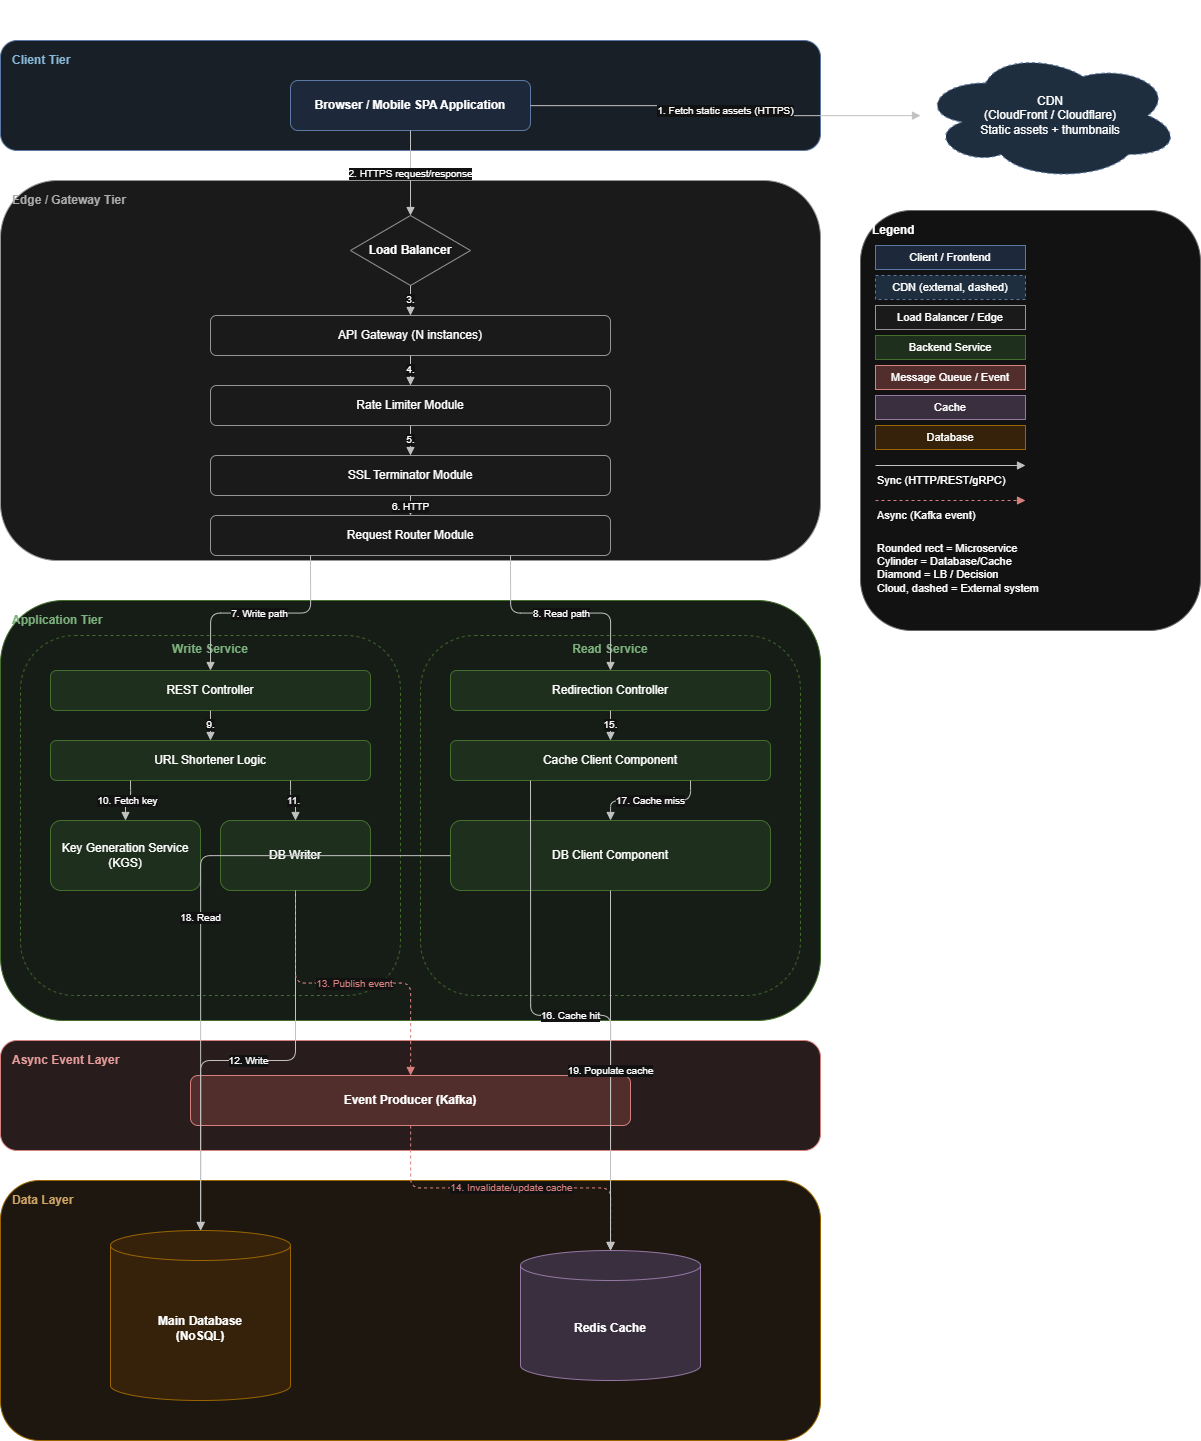

The diagram above was exported from draw.io. Its source (the exported page's mxGraphModel, read from the mxfile embedded in the PNG):
<mxGraphModel dx="2943" dy="1620" grid="1" gridSize="10" guides="1" tooltips="1" connect="1" arrows="1" fold="1" page="1" pageScale="1" pageWidth="1300" pageHeight="1750" math="0" shadow="0">
  <root>
    <mxCell id="0" />
    <mxCell id="1" parent="0" />
    <mxCell id="title" parent="1" style="text;html=1;fontSize=20;fontStyle=1;align=center;verticalAlign=middle;" value="URL Shortener — System Architecture" vertex="1">
      <mxGeometry height="30" width="820" x="40" y="10" as="geometry" />
    </mxCell>
    <mxCell id="grp_client" parent="1" style="rounded=1;whiteSpace=wrap;html=1;verticalAlign=top;align=left;spacingLeft=10;spacingTop=6;fontStyle=1;fontColor=#1a5276;fillColor=#eaf2fb;strokeColor=#6c8ebf;" value="Client Tier" vertex="1">
      <mxGeometry height="110" width="820" x="40" y="50" as="geometry" />
    </mxCell>
    <mxCell id="client_app" parent="1" style="rounded=1;whiteSpace=wrap;html=1;fillColor=#dae8fc;strokeColor=#6c8ebf;fontStyle=1;" value="Browser / Mobile SPA Application" vertex="1">
      <mxGeometry height="50" width="240" x="330" y="90" as="geometry" />
    </mxCell>
    <mxCell id="cdn" parent="1" style="ellipse;shape=cloud;whiteSpace=wrap;html=1;fillColor=#d0e3f7;strokeColor=#6c8ebf;dashed=1;fontStyle=0;" value="CDN&#10;(CloudFront / Cloudflare)&#10;Static assets + thumbnails" vertex="1">
      <mxGeometry height="130" width="260" x="960" y="60" as="geometry" />
    </mxCell>
    <mxCell id="grp_edge" parent="1" style="rounded=1;whiteSpace=wrap;html=1;verticalAlign=top;align=left;spacingLeft=10;spacingTop=6;fontStyle=1;fontColor=#4d4d4d;fillColor=#f5f5f5;strokeColor=#666666;" value="Edge / Gateway Tier" vertex="1">
      <mxGeometry height="380" width="820" x="40" y="190" as="geometry" />
    </mxCell>
    <mxCell id="lb" parent="1" style="rhombus;whiteSpace=wrap;html=1;fillColor=#f5f5f5;strokeColor=#666666;fontStyle=1;" value="Load Balancer" vertex="1">
      <mxGeometry height="70" width="120" x="390" y="225" as="geometry" />
    </mxCell>
    <mxCell id="api_gw" parent="1" style="rounded=1;whiteSpace=wrap;html=1;fillColor=#f5f5f5;strokeColor=#666666;" value="API Gateway (N instances)" vertex="1">
      <mxGeometry height="40" width="400" x="250" y="325" as="geometry" />
    </mxCell>
    <mxCell id="rate_limiter" parent="1" style="rounded=1;whiteSpace=wrap;html=1;fillColor=#f5f5f5;strokeColor=#666666;" value="Rate Limiter Module" vertex="1">
      <mxGeometry height="40" width="400" x="250" y="395" as="geometry" />
    </mxCell>
    <mxCell id="ssl_term" parent="1" style="rounded=1;whiteSpace=wrap;html=1;fillColor=#f5f5f5;strokeColor=#666666;" value="SSL Terminator Module" vertex="1">
      <mxGeometry height="40" width="400" x="250" y="465" as="geometry" />
    </mxCell>
    <mxCell id="router" parent="1" style="rounded=1;whiteSpace=wrap;html=1;fillColor=#f5f5f5;strokeColor=#666666;" value="Request Router Module" vertex="1">
      <mxGeometry height="40" width="400" x="250" y="525" as="geometry" />
    </mxCell>
    <mxCell id="grp_app" parent="1" style="rounded=1;whiteSpace=wrap;html=1;verticalAlign=top;align=left;spacingLeft=10;spacingTop=6;fontStyle=1;fontColor=#2d6a2d;fillColor=#eef7ee;strokeColor=#82b366;" value="Application Tier" vertex="1">
      <mxGeometry height="420" width="820" x="40" y="610" as="geometry" />
    </mxCell>
    <mxCell id="grp_write" parent="1" style="rounded=1;whiteSpace=wrap;html=1;verticalAlign=top;align=center;fontStyle=1;fontColor=#2d6a2d;fillColor=none;strokeColor=#82b366;dashed=1;" value="Write Service" vertex="1">
      <mxGeometry height="360" width="380" x="60" y="645" as="geometry" />
    </mxCell>
    <mxCell id="rest_ctrl" parent="1" style="rounded=1;whiteSpace=wrap;html=1;fillColor=#d5e8d4;strokeColor=#82b366;" value="REST Controller" vertex="1">
      <mxGeometry height="40" width="320" x="90" y="680" as="geometry" />
    </mxCell>
    <mxCell id="shortener_logic" parent="1" style="rounded=1;whiteSpace=wrap;html=1;fillColor=#d5e8d4;strokeColor=#82b366;" value="URL Shortener Logic" vertex="1">
      <mxGeometry height="40" width="320" x="90" y="750" as="geometry" />
    </mxCell>
    <mxCell id="kgs" parent="1" style="rounded=1;whiteSpace=wrap;html=1;fillColor=#d5e8d4;strokeColor=#82b366;" value="Key Generation Service (KGS)" vertex="1">
      <mxGeometry height="70" width="150" x="90" y="830" as="geometry" />
    </mxCell>
    <mxCell id="db_writer" parent="1" style="rounded=1;whiteSpace=wrap;html=1;fillColor=#d5e8d4;strokeColor=#82b366;" value="DB Writer" vertex="1">
      <mxGeometry height="70" width="150" x="260" y="830" as="geometry" />
    </mxCell>
    <mxCell id="grp_read" parent="1" style="rounded=1;whiteSpace=wrap;html=1;verticalAlign=top;align=center;fontStyle=1;fontColor=#2d6a2d;fillColor=none;strokeColor=#82b366;dashed=1;" value="Read Service" vertex="1">
      <mxGeometry height="360" width="380" x="460" y="645" as="geometry" />
    </mxCell>
    <mxCell id="redirect_ctrl" parent="1" style="rounded=1;whiteSpace=wrap;html=1;fillColor=#d5e8d4;strokeColor=#82b366;" value="Redirection Controller" vertex="1">
      <mxGeometry height="40" width="320" x="490" y="680" as="geometry" />
    </mxCell>
    <mxCell id="cache_client" parent="1" style="rounded=1;whiteSpace=wrap;html=1;fillColor=#d5e8d4;strokeColor=#82b366;" value="Cache Client Component" vertex="1">
      <mxGeometry height="40" width="320" x="490" y="750" as="geometry" />
    </mxCell>
    <mxCell id="db_client" parent="1" style="rounded=1;whiteSpace=wrap;html=1;fillColor=#d5e8d4;strokeColor=#82b366;" value="DB Client Component" vertex="1">
      <mxGeometry height="70" width="320" x="490" y="830" as="geometry" />
    </mxCell>
    <mxCell id="grp_async" parent="1" style="rounded=1;whiteSpace=wrap;html=1;verticalAlign=top;align=left;spacingLeft=10;spacingTop=6;fontStyle=1;fontColor=#8f3a3a;fillColor=#fbecec;strokeColor=#b85450;" value="Async Event Layer" vertex="1">
      <mxGeometry height="110" width="820" x="40" y="1050" as="geometry" />
    </mxCell>
    <mxCell id="kafka" parent="1" style="rounded=1;whiteSpace=wrap;html=1;fillColor=#f8cecc;strokeColor=#b85450;fontStyle=1;" value="Event Producer (Kafka)" vertex="1">
      <mxGeometry height="50" width="440" x="230" y="1085" as="geometry" />
    </mxCell>
    <mxCell id="grp_data" parent="1" style="rounded=1;whiteSpace=wrap;html=1;verticalAlign=top;align=left;spacingLeft=10;spacingTop=6;fontStyle=1;fontColor=#7a4a00;fillColor=#fff8ee;strokeColor=#d79b00;" value="Data Layer" vertex="1">
      <mxGeometry height="260" width="820" x="40" y="1190" as="geometry" />
    </mxCell>
    <mxCell id="main_db" parent="1" style="shape=cylinder3;whiteSpace=wrap;html=1;boundedLbl=1;backgroundOutline=1;size=15;fillColor=#ffe6cc;strokeColor=#d79b00;fontStyle=1;" value="Main Database&#10;(NoSQL)" vertex="1">
      <mxGeometry height="170" width="180" x="150" y="1240" as="geometry" />
    </mxCell>
    <mxCell id="redis" parent="1" style="shape=cylinder3;whiteSpace=wrap;html=1;boundedLbl=1;backgroundOutline=1;size=15;fillColor=#e1d5e7;strokeColor=#9673a6;fontStyle=1;" value="Redis Cache" vertex="1">
      <mxGeometry height="130" width="180" x="560" y="1260" as="geometry" />
    </mxCell>
    <mxCell id="legend" parent="1" style="rounded=1;whiteSpace=wrap;html=1;verticalAlign=top;align=left;spacingLeft=10;spacingTop=6;fontStyle=1;fillColor=#ffffff;strokeColor=#999999;" value="Legend" vertex="1">
      <mxGeometry height="420" width="340" x="900" y="220" as="geometry" />
    </mxCell>
    <mxCell id="leg_client" parent="1" style="rounded=0;whiteSpace=wrap;html=1;fillColor=#dae8fc;strokeColor=#6c8ebf;fontSize=11;" value="Client / Frontend" vertex="1">
      <mxGeometry height="24" width="150" x="915" y="255" as="geometry" />
    </mxCell>
    <mxCell id="leg_cdn" parent="1" style="rounded=0;whiteSpace=wrap;html=1;fillColor=#d0e3f7;strokeColor=#6c8ebf;dashed=1;fontSize=11;" value="CDN (external, dashed)" vertex="1">
      <mxGeometry height="24" width="150" x="915" y="285" as="geometry" />
    </mxCell>
    <mxCell id="leg_lb" parent="1" style="rounded=0;whiteSpace=wrap;html=1;fillColor=#f5f5f5;strokeColor=#666666;fontSize=11;" value="Load Balancer / Edge" vertex="1">
      <mxGeometry height="24" width="150" x="915" y="315" as="geometry" />
    </mxCell>
    <mxCell id="leg_backend" parent="1" style="rounded=0;whiteSpace=wrap;html=1;fillColor=#d5e8d4;strokeColor=#82b366;fontSize=11;" value="Backend Service" vertex="1">
      <mxGeometry height="24" width="150" x="915" y="345" as="geometry" />
    </mxCell>
    <mxCell id="leg_queue" parent="1" style="rounded=0;whiteSpace=wrap;html=1;fillColor=#f8cecc;strokeColor=#b85450;fontSize=11;" value="Message Queue / Event" vertex="1">
      <mxGeometry height="24" width="150" x="915" y="375" as="geometry" />
    </mxCell>
    <mxCell id="leg_cache" parent="1" style="rounded=0;whiteSpace=wrap;html=1;fillColor=#e1d5e7;strokeColor=#9673a6;fontSize=11;" value="Cache" vertex="1">
      <mxGeometry height="24" width="150" x="915" y="405" as="geometry" />
    </mxCell>
    <mxCell id="leg_db" parent="1" style="rounded=0;whiteSpace=wrap;html=1;fillColor=#ffe6cc;strokeColor=#d79b00;fontSize=11;" value="Database" vertex="1">
      <mxGeometry height="24" width="150" x="915" y="435" as="geometry" />
    </mxCell>
    <mxCell id="leg_sync_line" edge="1" parent="1" style="endArrow=block;html=1;strokeColor=#333333;" value="">
      <mxGeometry relative="1" width="150" x="915" y="475" as="geometry">
        <mxPoint x="915" y="475" as="sourcePoint" />
        <mxPoint x="1065" y="475" as="targetPoint" />
      </mxGeometry>
    </mxCell>
    <mxCell id="leg_sync_lbl" parent="1" style="text;html=1;fontSize=11;align=left;verticalAlign=middle;" value="Sync (HTTP/REST/gRPC)" vertex="1">
      <mxGeometry height="20" width="220" x="915" y="480" as="geometry" />
    </mxCell>
    <mxCell id="leg_async_line" edge="1" parent="1" style="endArrow=block;html=1;dashed=1;strokeColor=#b85450;" value="">
      <mxGeometry relative="1" width="150" x="915" y="510" as="geometry">
        <mxPoint x="915" y="510" as="sourcePoint" />
        <mxPoint x="1065" y="510" as="targetPoint" />
      </mxGeometry>
    </mxCell>
    <mxCell id="leg_async_lbl" parent="1" style="text;html=1;fontSize=11;align=left;verticalAlign=middle;" value="Async (Kafka event)" vertex="1">
      <mxGeometry height="20" width="220" x="915" y="515" as="geometry" />
    </mxCell>
    <mxCell id="leg_note" parent="1" style="text;html=1;fontSize=11;align=left;verticalAlign=top;" value="Rounded rect = Microservice&#10;Cylinder = Database/Cache&#10;Diamond = LB / Decision&#10;Cloud, dashed = External system" vertex="1">
      <mxGeometry height="80" width="310" x="915" y="545" as="geometry" />
    </mxCell>
    <mxCell id="e1" edge="1" parent="1" source="client_app" style="edgeStyle=orthogonalEdgeStyle;html=1;endArrow=block;strokeColor=#333333;fontSize=10;" target="cdn" value="1. Fetch static assets (HTTPS)">
      <mxGeometry relative="1" as="geometry" />
    </mxCell>
    <mxCell id="e2" edge="1" parent="1" source="client_app" style="edgeStyle=orthogonalEdgeStyle;html=1;endArrow=block;strokeColor=#333333;fontSize=10;exitX=0.5;exitY=1;entryX=0.5;entryY=0;" target="lb" value="2. HTTPS request/response">
      <mxGeometry relative="1" as="geometry" />
    </mxCell>
    <mxCell id="e3" edge="1" parent="1" source="lb" style="edgeStyle=orthogonalEdgeStyle;html=1;endArrow=block;strokeColor=#333333;fontSize=10;exitX=0.5;exitY=1;entryX=0.5;entryY=0;" target="api_gw" value="3.">
      <mxGeometry relative="1" as="geometry" />
    </mxCell>
    <mxCell id="e4" edge="1" parent="1" source="api_gw" style="edgeStyle=orthogonalEdgeStyle;html=1;endArrow=block;strokeColor=#333333;fontSize=10;exitX=0.5;exitY=1;entryX=0.5;entryY=0;" target="rate_limiter" value="4.">
      <mxGeometry relative="1" as="geometry" />
    </mxCell>
    <mxCell id="e5" edge="1" parent="1" source="rate_limiter" style="edgeStyle=orthogonalEdgeStyle;html=1;endArrow=block;strokeColor=#333333;fontSize=10;exitX=0.5;exitY=1;entryX=0.5;entryY=0;" target="ssl_term" value="5.">
      <mxGeometry relative="1" as="geometry" />
    </mxCell>
    <mxCell id="e6" edge="1" parent="1" source="ssl_term" style="edgeStyle=orthogonalEdgeStyle;html=1;endArrow=block;strokeColor=#333333;fontSize=10;exitX=0.5;exitY=1;entryX=0.5;entryY=0;" target="router" value="6. HTTP">
      <mxGeometry relative="1" as="geometry" />
    </mxCell>
    <mxCell id="e7" edge="1" parent="1" source="router" style="edgeStyle=orthogonalEdgeStyle;html=1;endArrow=block;strokeColor=#333333;fontSize=10;exitX=0.25;exitY=1;entryX=0.5;entryY=0;" target="rest_ctrl" value="7. Write path">
      <mxGeometry relative="1" as="geometry" />
    </mxCell>
    <mxCell id="e8" edge="1" parent="1" source="router" style="edgeStyle=orthogonalEdgeStyle;html=1;endArrow=block;strokeColor=#333333;fontSize=10;exitX=0.75;exitY=1;entryX=0.5;entryY=0;" target="redirect_ctrl" value="8. Read path">
      <mxGeometry relative="1" as="geometry" />
    </mxCell>
    <mxCell id="e9" edge="1" parent="1" source="rest_ctrl" style="edgeStyle=orthogonalEdgeStyle;html=1;endArrow=block;strokeColor=#333333;fontSize=10;" target="shortener_logic" value="9.">
      <mxGeometry relative="1" as="geometry" />
    </mxCell>
    <mxCell id="e10" edge="1" parent="1" source="shortener_logic" style="edgeStyle=orthogonalEdgeStyle;html=1;endArrow=block;strokeColor=#333333;fontSize=10;exitX=0.25;exitY=1;entryX=0.5;entryY=0;" target="kgs" value="10. Fetch key">
      <mxGeometry relative="1" as="geometry" />
    </mxCell>
    <mxCell id="e11" edge="1" parent="1" source="shortener_logic" style="edgeStyle=orthogonalEdgeStyle;html=1;endArrow=block;strokeColor=#333333;fontSize=10;exitX=0.75;exitY=1;entryX=0.5;entryY=0;" target="db_writer" value="11.">
      <mxGeometry relative="1" as="geometry" />
    </mxCell>
    <mxCell id="e12" edge="1" parent="1" source="db_writer" style="edgeStyle=orthogonalEdgeStyle;html=1;endArrow=block;strokeColor=#333333;fontSize=10;" target="main_db" value="12. Write">
      <mxGeometry relative="1" as="geometry" />
    </mxCell>
    <mxCell id="e13" edge="1" parent="1" source="db_writer" style="edgeStyle=orthogonalEdgeStyle;html=1;endArrow=block;dashed=1;strokeColor=#b85450;fontSize=10;fontColor=#b85450;" target="kafka" value="13. Publish event">
      <mxGeometry relative="1" as="geometry" />
    </mxCell>
    <mxCell id="e14" edge="1" parent="1" source="kafka" style="edgeStyle=orthogonalEdgeStyle;html=1;endArrow=block;dashed=1;strokeColor=#b85450;fontSize=10;fontColor=#b85450;" target="redis" value="14. Invalidate/update cache">
      <mxGeometry relative="1" as="geometry" />
    </mxCell>
    <mxCell id="e15" edge="1" parent="1" source="redirect_ctrl" style="edgeStyle=orthogonalEdgeStyle;html=1;endArrow=block;strokeColor=#333333;fontSize=10;" target="cache_client" value="15.">
      <mxGeometry relative="1" as="geometry" />
    </mxCell>
    <mxCell id="e16" edge="1" parent="1" source="cache_client" style="edgeStyle=orthogonalEdgeStyle;html=1;endArrow=block;strokeColor=#333333;fontSize=10;exitX=0.25;exitY=1;entryX=0.5;entryY=0;" target="redis" value="16. Cache hit">
      <mxGeometry relative="1" as="geometry" />
    </mxCell>
    <mxCell id="e17" edge="1" parent="1" source="cache_client" style="edgeStyle=orthogonalEdgeStyle;html=1;endArrow=block;strokeColor=#333333;fontSize=10;exitX=0.75;exitY=1;entryX=0.5;entryY=0;" target="db_client" value="17. Cache miss">
      <mxGeometry relative="1" as="geometry" />
    </mxCell>
    <mxCell id="e18" edge="1" parent="1" source="db_client" style="edgeStyle=orthogonalEdgeStyle;html=1;endArrow=block;strokeColor=#333333;fontSize=10;" target="main_db" value="18. Read">
      <mxGeometry relative="1" as="geometry" />
    </mxCell>
    <mxCell id="e19" edge="1" parent="1" source="db_client" style="edgeStyle=orthogonalEdgeStyle;html=1;endArrow=block;strokeColor=#333333;fontSize=10;" target="redis" value="19. Populate cache">
      <mxGeometry relative="1" as="geometry" />
    </mxCell>
  </root>
</mxGraphModel>